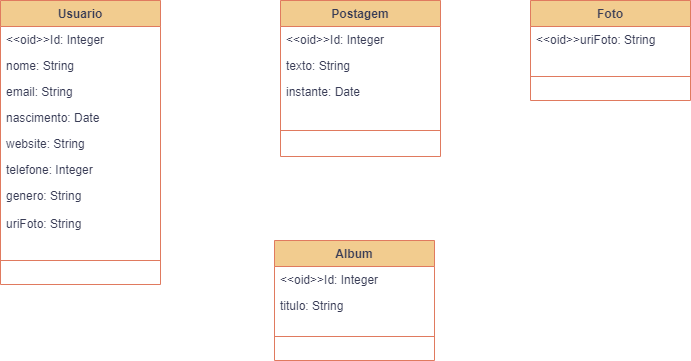

The diagram above was exported from draw.io. Its source (the exported page's mxGraphModel, read from the mxfile embedded in the PNG):
<mxGraphModel dx="1422" dy="754" grid="1" gridSize="10" guides="1" tooltips="1" connect="1" arrows="1" fold="1" page="1" pageScale="1" pageWidth="827" pageHeight="1169" background="#F4F1DE" math="0" shadow="0">
  <root>
    <mxCell id="0" />
    <mxCell id="1" parent="0" />
    <mxCell id="UaF0RakWGQtoSmJRR1-D-1" value="Usuario" style="swimlane;fontStyle=1;align=center;verticalAlign=top;childLayout=stackLayout;horizontal=1;startSize=26;horizontalStack=0;resizeParent=1;resizeParentMax=0;resizeLast=0;collapsible=1;marginBottom=0;strokeColor=#E07A5F;fontColor=#393C56;fillColor=#F2CC8F;" vertex="1" parent="1">
      <mxGeometry x="60" y="80" width="160" height="284" as="geometry" />
    </mxCell>
    <mxCell id="UaF0RakWGQtoSmJRR1-D-2" value="&lt;&lt;oid&gt;&gt;Id: Integer" style="text;strokeColor=none;fillColor=none;align=left;verticalAlign=top;spacingLeft=4;spacingRight=4;overflow=hidden;rotatable=0;points=[[0,0.5],[1,0.5]];portConstraint=eastwest;fontColor=#393C56;" vertex="1" parent="UaF0RakWGQtoSmJRR1-D-1">
      <mxGeometry y="26" width="160" height="26" as="geometry" />
    </mxCell>
    <mxCell id="UaF0RakWGQtoSmJRR1-D-7" value="nome: String" style="text;strokeColor=none;fillColor=none;align=left;verticalAlign=top;spacingLeft=4;spacingRight=4;overflow=hidden;rotatable=0;points=[[0,0.5],[1,0.5]];portConstraint=eastwest;fontColor=#393C56;" vertex="1" parent="UaF0RakWGQtoSmJRR1-D-1">
      <mxGeometry y="52" width="160" height="26" as="geometry" />
    </mxCell>
    <mxCell id="UaF0RakWGQtoSmJRR1-D-6" value="email: String" style="text;strokeColor=none;fillColor=none;align=left;verticalAlign=top;spacingLeft=4;spacingRight=4;overflow=hidden;rotatable=0;points=[[0,0.5],[1,0.5]];portConstraint=eastwest;fontColor=#393C56;" vertex="1" parent="UaF0RakWGQtoSmJRR1-D-1">
      <mxGeometry y="78" width="160" height="26" as="geometry" />
    </mxCell>
    <mxCell id="UaF0RakWGQtoSmJRR1-D-8" value="nascimento: Date" style="text;strokeColor=none;fillColor=none;align=left;verticalAlign=top;spacingLeft=4;spacingRight=4;overflow=hidden;rotatable=0;points=[[0,0.5],[1,0.5]];portConstraint=eastwest;fontColor=#393C56;" vertex="1" parent="UaF0RakWGQtoSmJRR1-D-1">
      <mxGeometry y="104" width="160" height="26" as="geometry" />
    </mxCell>
    <mxCell id="UaF0RakWGQtoSmJRR1-D-5" value="website: String" style="text;strokeColor=none;fillColor=none;align=left;verticalAlign=top;spacingLeft=4;spacingRight=4;overflow=hidden;rotatable=0;points=[[0,0.5],[1,0.5]];portConstraint=eastwest;fontColor=#393C56;" vertex="1" parent="UaF0RakWGQtoSmJRR1-D-1">
      <mxGeometry y="130" width="160" height="26" as="geometry" />
    </mxCell>
    <mxCell id="UaF0RakWGQtoSmJRR1-D-9" value="telefone: Integer" style="text;strokeColor=none;fillColor=none;align=left;verticalAlign=top;spacingLeft=4;spacingRight=4;overflow=hidden;rotatable=0;points=[[0,0.5],[1,0.5]];portConstraint=eastwest;fontColor=#393C56;" vertex="1" parent="UaF0RakWGQtoSmJRR1-D-1">
      <mxGeometry y="156" width="160" height="26" as="geometry" />
    </mxCell>
    <mxCell id="UaF0RakWGQtoSmJRR1-D-4" value="genero: String" style="text;strokeColor=none;fillColor=none;align=left;verticalAlign=top;spacingLeft=4;spacingRight=4;overflow=hidden;rotatable=0;points=[[0,0.5],[1,0.5]];portConstraint=eastwest;fontColor=#393C56;" vertex="1" parent="UaF0RakWGQtoSmJRR1-D-1">
      <mxGeometry y="182" width="160" height="28" as="geometry" />
    </mxCell>
    <mxCell id="UaF0RakWGQtoSmJRR1-D-20" value="uriFoto: String" style="text;strokeColor=none;fillColor=none;align=left;verticalAlign=top;spacingLeft=4;spacingRight=4;overflow=hidden;rotatable=0;points=[[0,0.5],[1,0.5]];portConstraint=eastwest;fontColor=#393C56;" vertex="1" parent="UaF0RakWGQtoSmJRR1-D-1">
      <mxGeometry y="210" width="160" height="26" as="geometry" />
    </mxCell>
    <mxCell id="UaF0RakWGQtoSmJRR1-D-3" value="" style="line;strokeWidth=1;fillColor=none;align=left;verticalAlign=middle;spacingTop=-1;spacingLeft=3;spacingRight=3;rotatable=0;labelPosition=right;points=[];portConstraint=eastwest;strokeColor=inherit;fontColor=#393C56;" vertex="1" parent="UaF0RakWGQtoSmJRR1-D-1">
      <mxGeometry y="236" width="160" height="48" as="geometry" />
    </mxCell>
    <mxCell id="UaF0RakWGQtoSmJRR1-D-14" value="Postagem" style="swimlane;fontStyle=1;align=center;verticalAlign=top;childLayout=stackLayout;horizontal=1;startSize=26;horizontalStack=0;resizeParent=1;resizeParentMax=0;resizeLast=0;collapsible=1;marginBottom=0;strokeColor=#E07A5F;fontColor=#393C56;fillColor=#F2CC8F;" vertex="1" parent="1">
      <mxGeometry x="340" y="80" width="160" height="156" as="geometry" />
    </mxCell>
    <mxCell id="UaF0RakWGQtoSmJRR1-D-15" value="&lt;&lt;oid&gt;&gt;Id: Integer" style="text;strokeColor=none;fillColor=none;align=left;verticalAlign=top;spacingLeft=4;spacingRight=4;overflow=hidden;rotatable=0;points=[[0,0.5],[1,0.5]];portConstraint=eastwest;fontColor=#393C56;" vertex="1" parent="UaF0RakWGQtoSmJRR1-D-14">
      <mxGeometry y="26" width="160" height="26" as="geometry" />
    </mxCell>
    <mxCell id="UaF0RakWGQtoSmJRR1-D-17" value="texto: String" style="text;strokeColor=none;fillColor=none;align=left;verticalAlign=top;spacingLeft=4;spacingRight=4;overflow=hidden;rotatable=0;points=[[0,0.5],[1,0.5]];portConstraint=eastwest;fontColor=#393C56;" vertex="1" parent="UaF0RakWGQtoSmJRR1-D-14">
      <mxGeometry y="52" width="160" height="26" as="geometry" />
    </mxCell>
    <mxCell id="UaF0RakWGQtoSmJRR1-D-21" value="instante: Date" style="text;strokeColor=none;fillColor=none;align=left;verticalAlign=top;spacingLeft=4;spacingRight=4;overflow=hidden;rotatable=0;points=[[0,0.5],[1,0.5]];portConstraint=eastwest;fontColor=#393C56;" vertex="1" parent="UaF0RakWGQtoSmJRR1-D-14">
      <mxGeometry y="78" width="160" height="26" as="geometry" />
    </mxCell>
    <mxCell id="UaF0RakWGQtoSmJRR1-D-16" value="" style="line;strokeWidth=1;fillColor=none;align=left;verticalAlign=middle;spacingTop=-1;spacingLeft=3;spacingRight=3;rotatable=0;labelPosition=right;points=[];portConstraint=eastwest;strokeColor=inherit;fontColor=#393C56;" vertex="1" parent="UaF0RakWGQtoSmJRR1-D-14">
      <mxGeometry y="104" width="160" height="52" as="geometry" />
    </mxCell>
    <mxCell id="UaF0RakWGQtoSmJRR1-D-22" value="Foto" style="swimlane;fontStyle=1;align=center;verticalAlign=top;childLayout=stackLayout;horizontal=1;startSize=26;horizontalStack=0;resizeParent=1;resizeParentMax=0;resizeLast=0;collapsible=1;marginBottom=0;strokeColor=#E07A5F;fontColor=#393C56;fillColor=#F2CC8F;" vertex="1" parent="1">
      <mxGeometry x="590" y="80" width="160" height="100" as="geometry" />
    </mxCell>
    <mxCell id="UaF0RakWGQtoSmJRR1-D-23" value="&lt;&lt;oid&gt;&gt;uriFoto: String" style="text;strokeColor=none;fillColor=none;align=left;verticalAlign=top;spacingLeft=4;spacingRight=4;overflow=hidden;rotatable=0;points=[[0,0.5],[1,0.5]];portConstraint=eastwest;fontColor=#393C56;" vertex="1" parent="UaF0RakWGQtoSmJRR1-D-22">
      <mxGeometry y="26" width="160" height="26" as="geometry" />
    </mxCell>
    <mxCell id="UaF0RakWGQtoSmJRR1-D-24" value="" style="line;strokeWidth=1;fillColor=none;align=left;verticalAlign=middle;spacingTop=-1;spacingLeft=3;spacingRight=3;rotatable=0;labelPosition=right;points=[];portConstraint=eastwest;strokeColor=inherit;fontColor=#393C56;" vertex="1" parent="UaF0RakWGQtoSmJRR1-D-22">
      <mxGeometry y="52" width="160" height="48" as="geometry" />
    </mxCell>
    <mxCell id="UaF0RakWGQtoSmJRR1-D-26" value="Album" style="swimlane;fontStyle=1;align=center;verticalAlign=top;childLayout=stackLayout;horizontal=1;startSize=26;horizontalStack=0;resizeParent=1;resizeParentMax=0;resizeLast=0;collapsible=1;marginBottom=0;strokeColor=#E07A5F;fontColor=#393C56;fillColor=#F2CC8F;" vertex="1" parent="1">
      <mxGeometry x="334" y="320" width="160" height="120" as="geometry" />
    </mxCell>
    <mxCell id="UaF0RakWGQtoSmJRR1-D-27" value="&lt;&lt;oid&gt;&gt;Id: Integer" style="text;strokeColor=none;fillColor=none;align=left;verticalAlign=top;spacingLeft=4;spacingRight=4;overflow=hidden;rotatable=0;points=[[0,0.5],[1,0.5]];portConstraint=eastwest;fontColor=#393C56;" vertex="1" parent="UaF0RakWGQtoSmJRR1-D-26">
      <mxGeometry y="26" width="160" height="26" as="geometry" />
    </mxCell>
    <mxCell id="UaF0RakWGQtoSmJRR1-D-30" value="titulo: String" style="text;strokeColor=none;fillColor=none;align=left;verticalAlign=top;spacingLeft=4;spacingRight=4;overflow=hidden;rotatable=0;points=[[0,0.5],[1,0.5]];portConstraint=eastwest;fontColor=#393C56;" vertex="1" parent="UaF0RakWGQtoSmJRR1-D-26">
      <mxGeometry y="52" width="160" height="20" as="geometry" />
    </mxCell>
    <mxCell id="UaF0RakWGQtoSmJRR1-D-28" value="" style="line;strokeWidth=1;fillColor=none;align=left;verticalAlign=middle;spacingTop=-1;spacingLeft=3;spacingRight=3;rotatable=0;labelPosition=right;points=[];portConstraint=eastwest;strokeColor=inherit;fontColor=#393C56;" vertex="1" parent="UaF0RakWGQtoSmJRR1-D-26">
      <mxGeometry y="72" width="160" height="48" as="geometry" />
    </mxCell>
  </root>
</mxGraphModel>